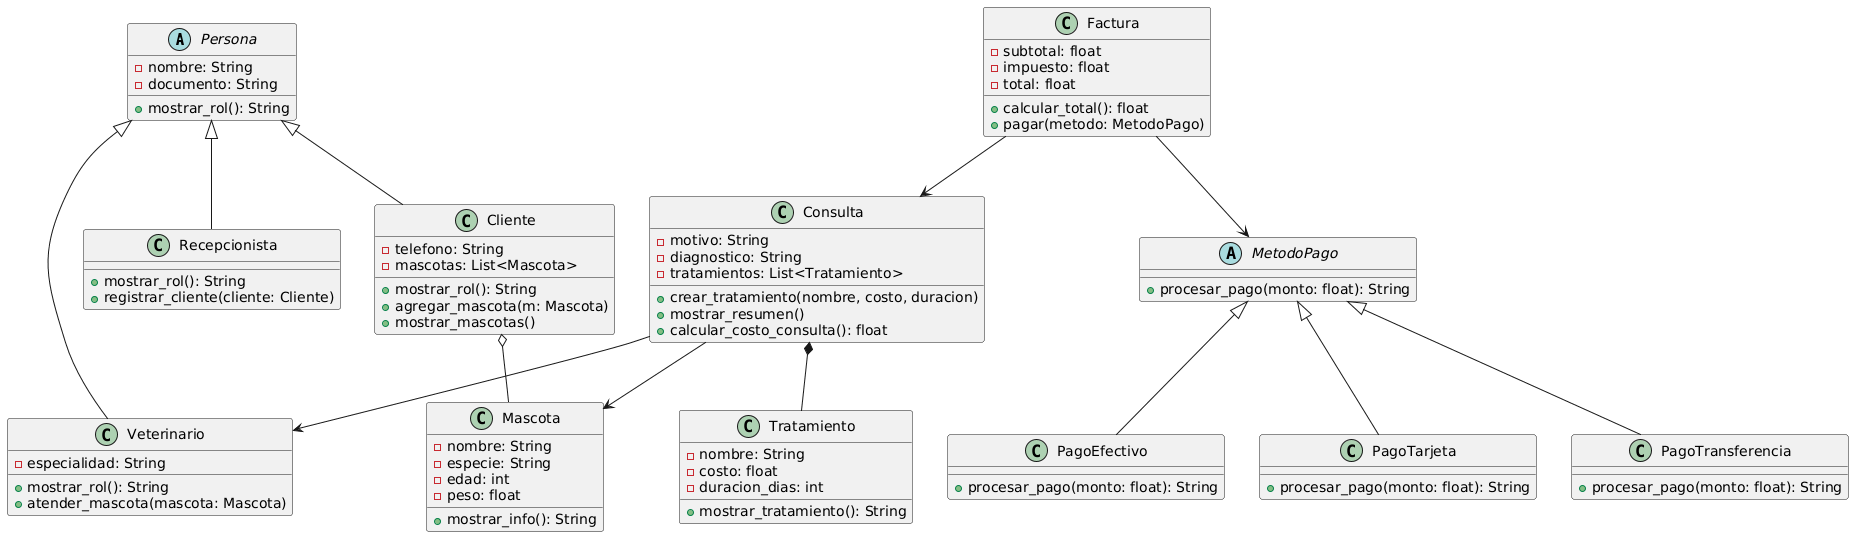

The diagram above was rendered by PlantUML. Its source (embedded in the PNG):
@startuml
' ======================
' CLASE ABSTRACTA PERSONA
' ======================
abstract class Persona {
  - nombre: String
  - documento: String
  + mostrar_rol(): String
}

class Veterinario {
  - especialidad: String
  + mostrar_rol(): String
  + atender_mascota(mascota: Mascota)
}

class Recepcionista {
  + mostrar_rol(): String
  + registrar_cliente(cliente: Cliente)
}

class Cliente {
  - telefono: String
  - mascotas: List<Mascota>
  + mostrar_rol(): String
  + agregar_mascota(m: Mascota)
  + mostrar_mascotas()
}

Persona <|-- Veterinario
Persona <|-- Recepcionista
Persona <|-- Cliente

' ======================
' MASCOTA
' ======================
class Mascota {
  - nombre: String
  - especie: String
  - edad: int
  - peso: float
  + mostrar_info(): String
}

' ======================
' CONSULTA
' ======================
class Consulta {
  - motivo: String
  - diagnostico: String
  - tratamientos: List<Tratamiento>
  + crear_tratamiento(nombre, costo, duracion)
  + mostrar_resumen()
  + calcular_costo_consulta(): float
}

' ======================
' TRATAMIENTO
' ======================
class Tratamiento {
  - nombre: String
  - costo: float
  - duracion_dias: int
  + mostrar_tratamiento(): String
}

' ======================
' METODO DE PAGO
' ======================
abstract class MetodoPago {
  + procesar_pago(monto: float): String
}

class PagoEfectivo {
  + procesar_pago(monto: float): String
}

class PagoTarjeta {
  + procesar_pago(monto: float): String
}

class PagoTransferencia {
  + procesar_pago(monto: float): String
}

MetodoPago <|-- PagoEfectivo
MetodoPago <|-- PagoTarjeta
MetodoPago <|-- PagoTransferencia

' ======================
' FACTURA
' ======================
class Factura {
  - subtotal: float
  - impuesto: float
  - total: float
  + calcular_total(): float
  + pagar(metodo: MetodoPago)
}

' ======================
' RELACIONES
' ======================

' Asociación
Consulta --> Mascota
Consulta --> Veterinario

' Composición (rombo negro)
Consulta *-- Tratamiento

' Agregación (rombo blanco)
Cliente o-- Mascota

' Dependencia / uso (polimorfismo)
Factura --> MetodoPago

' Relación factura-consulta
Factura --> Consulta
@enduml